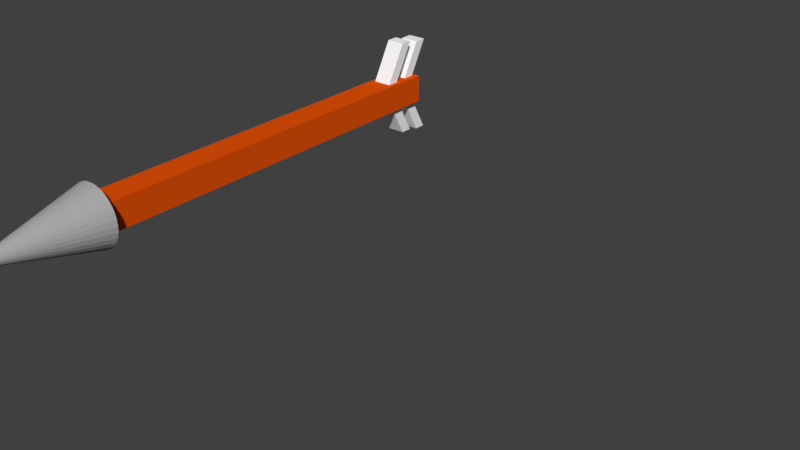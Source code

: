 # Source: Arrow.blend  (saved by Blender 2.78.0; exported with 4.5.12 LTS)
import bpy
from mathutils import Matrix  # noqa: F401  (used for matrix-valued properties, if any)

bpy.ops.wm.read_factory_settings(use_empty=True)
scene = bpy.context.scene
scene.name = 'Scene'

# ---- collections
col_collection_1 = bpy.data.collections.new('Collection 1'); scene.collection.children.link(col_collection_1)

# ---- materials (node trees are filled in below, after node groups)
mat_material = bpy.data.materials.new('Material')
mat_material.alpha_threshold = 0.0
mat_material.use_transparent_shadow = False
mat_material.diffuse_color = (0.8, 0.08643, 0.002385, 1.0)
mat_material.roughness = 0.5
mat_material.line_color = (0.0, 0.0, 0.0, 1.0)
mat_material_002 = bpy.data.materials.new('Material.002')
mat_material_002.alpha_threshold = 0.0
mat_material_002.use_transparent_shadow = False
mat_material_002.diffuse_color = (1.0, 1.0, 1.0, 1.0)
mat_material_002.roughness = 0.5
mat_material_001 = bpy.data.materials.new('Material.001')
mat_material_001.alpha_threshold = 0.0
mat_material_001.use_transparent_shadow = False
mat_material_001.diffuse_color = (0.4064, 0.4064, 0.4064, 1.0)
mat_material_001.roughness = 0.5
mat_material_001.specular_intensity = 1.0

# ---- material node trees

# ---- world
world_world = bpy.data.worlds.new('World'); scene.world = world_world
world_world.color = (0.05088, 0.05088, 0.05088)
world_world.use_sun_shadow = False
world_world.sun_shadow_jitter_overblur = 0.0
world_world.cycles.sampling_method = 'MANUAL'

# ---- meshes
me_cube = bpy.data.meshes.new('Cube')
me_cube.from_pydata([(1.0, 1.0, -1.0), (1.0, -1.0, -1.0), (-1.0, -1.0, -1.0), (-1.0, 1.0, -1.0), (1.0, 1.0, 1.0), (1.0, -1.0, 1.0), (-1.0, -1.0, 1.0), (-1.0, 1.0, 1.0)], [], [(0, 1, 2, 3), (4, 7, 6, 5), (0, 4, 5, 1), (1, 5, 6, 2), (2, 6, 7, 3), (4, 0, 3, 7)])
me_cube.materials.append(mat_material)
me_cube.use_remesh_preserve_volume = False
me_cube.use_remesh_preserve_attributes = False
me_cube.use_mirror_vertex_groups = False
me_cube.update()
me_cube_002 = bpy.data.meshes.new('Cube.002')
me_cube_002.from_pydata([(-1.333, -2.282, -0.6991), (-1.333, -2.282, 0.2499), (-1.333, 2.579, -0.6991), (-1.333, 2.579, 0.2499), (-0.7347, -2.282, -0.6991), (-0.7347, -2.282, 0.2499), (-0.7347, 2.579, -0.6991), (-0.7347, 2.579, 0.2499), (-0.01783, 0.1076, -0.6991), (-0.01783, 0.1076, 0.2499), (0.5804, 0.1076, -0.6991), (0.5804, 0.1076, 0.2499), (-2.543, -2.101, -0.7652), (-2.543, -2.101, 0.1838), (-2.543, 2.76, -0.7652), (-2.543, 2.76, 0.1838), (-1.944, -2.101, -0.7652), (-1.944, -2.101, 0.1838), (-1.944, 2.76, -0.7652), (-1.944, 2.76, 0.1838), (-1.227, 0.2885, -0.7652), (-1.227, 0.2885, 0.1838), (-0.6292, 0.2885, -0.7652), (-0.6292, 0.2885, 0.1838)], [], [(8, 9, 3, 2), (2, 3, 7, 6), (10, 11, 5, 4), (4, 5, 1, 0), (8, 10, 4, 0), (11, 9, 1, 5), (7, 3, 9, 11), (2, 6, 10, 8), (6, 7, 11, 10), (0, 1, 9, 8), (20, 21, 15, 14), (14, 15, 19, 18), (22, 23, 17, 16), (16, 17, 13, 12), (20, 22, 16, 12), (23, 21, 13, 17), (19, 15, 21, 23), (14, 18, 22, 20), (18, 19, 23, 22), (12, 13, 21, 20)])
me_cube_002.materials.append(mat_material_002)
me_cube_002.use_remesh_preserve_volume = False
me_cube_002.use_remesh_preserve_attributes = False
me_cube_002.use_mirror_vertex_groups = False
me_cube_002.update()
me_cone = bpy.data.meshes.new('Cone')
me_cone.from_pydata([(0.0, 1.0, -1.0), (0.1951, 0.9808, -1.0), (0.3827, 0.9239, -1.0), (0.5556, 0.8315, -1.0), (0.7071, 0.7071, -1.0), (0.8315, 0.5556, -1.0), (0.9239, 0.3827, -1.0), (0.9808, 0.1951, -1.0), (1.0, 7.55e-08, -1.0), (0.0, 0.0, 1.0), (0.9808, -0.1951, -1.0), (0.9239, -0.3827, -1.0), (0.8315, -0.5556, -1.0), (0.7071, -0.7071, -1.0), (0.5556, -0.8315, -1.0), (0.3827, -0.9239, -1.0), (0.1951, -0.9808, -1.0), (-3.258e-07, -1.0, -1.0), (-0.1951, -0.9808, -1.0), (-0.3827, -0.9239, -1.0), (-0.5556, -0.8315, -1.0), (-0.7071, -0.7071, -1.0), (-0.8315, -0.5556, -1.0), (-0.9239, -0.3827, -1.0), (-0.9808, -0.1951, -1.0), (-1.0, 9.656e-07, -1.0), (-0.9808, 0.1951, -1.0), (-0.9239, 0.3827, -1.0), (-0.8315, 0.5556, -1.0), (-0.7071, 0.7071, -1.0), (-0.5556, 0.8315, -1.0), (-0.3827, 0.9239, -1.0), (-0.1951, 0.9808, -1.0)], [], [(0, 9, 1), (1, 9, 2), (2, 9, 3), (3, 9, 4), (4, 9, 5), (5, 9, 6), (6, 9, 7), (7, 9, 8), (8, 9, 10), (10, 9, 11), (11, 9, 12), (12, 9, 13), (13, 9, 14), (14, 9, 15), (15, 9, 16), (16, 9, 17), (17, 9, 18), (18, 9, 19), (19, 9, 20), (20, 9, 21), (21, 9, 22), (22, 9, 23), (23, 9, 24), (24, 9, 25), (25, 9, 26), (26, 9, 27), (27, 9, 28), (28, 9, 29), (29, 9, 30), (30, 9, 31), (31, 9, 32), (32, 9, 0), (0, 1, 2, 3, 4, 5, 6, 7, 8, 10, 11, 12, 13, 14, 15, 16, 17, 18, 19, 20, 21, 22, 23, 24, 25, 26, 27, 28, 29, 30, 31, 32)])
me_cone.materials.append(mat_material_001)
me_cone.use_remesh_preserve_volume = False
me_cone.use_remesh_preserve_attributes = False
me_cone.use_mirror_vertex_groups = False
me_cone.update()
arm_armature = bpy.data.armatures.new('Armature')  # bones are not reproduced

# ---- objects
ob_armature = bpy.data.objects.new('Armature', arm_armature)
ob_shaft = bpy.data.objects.new('shaft', me_cube)
ob_fletching = bpy.data.objects.new('Fletching', me_cube_002)
ob_head = bpy.data.objects.new('head', me_cone)

# ---- transforms, parenting, visibility, modifiers, constraints
ob_armature.location = (-0.002502, 0.0, 0.007168)
ob_armature.rotation_euler = (0.0, -0.0, -1.571)
ob_armature.lineart.crease_threshold = 0.0
ob_shaft.parent = ob_armature
ob_shaft.matrix_parent_inverse = Matrix(((1.0, 0.0, 0.0, 0.92), (0.0, 0.0, 1.0, -1.007), (0.0, -1.0, 0.0, -0.0), (0.0, 0.0, 0.0, 1.0)))
ob_shaft.location = (0.0, 0.0, 0.0)
ob_shaft.scale = (1.0, 0.07, 0.07)
ob_shaft.lock_rotations_4d = False
ob_shaft.empty_display_type = 'ARROWS'
ob_shaft.lineart.crease_threshold = 0.0
ob_fletching.parent = ob_shaft
ob_fletching.matrix_parent_inverse = Matrix(((1.0, 0.0, 0.0, 0.0), (0.0, 14.29, 0.0, 0.0), (0.0, 0.0, 14.29, 0.0), (0.0, 0.0, 0.0, 1.0)))
ob_fletching.location = (-0.8213, -0.03595, 0.02186)
ob_fletching.scale = (0.1, 0.1, 0.1)
ob_fletching.lineart.crease_threshold = 0.0
ob_head.parent = ob_shaft
ob_head.matrix_parent_inverse = Matrix(((1.0, 0.0, 0.0, 0.0), (0.0, 14.29, 0.0, 0.0), (0.0, 0.0, 14.29, 0.0), (0.0, 0.0, 0.0, 1.0)))
ob_head.location = (1.304, 0.0, 0.0)
ob_head.rotation_euler = (0.0, 1.571, 0.0)
ob_head.scale = (0.15, 0.15, 0.3)
ob_head.lineart.crease_threshold = 0.0

# ---- collection membership
col_collection_1.objects.link(ob_armature)
col_collection_1.objects.link(ob_shaft)
col_collection_1.objects.link(ob_fletching)
col_collection_1.objects.link(ob_head)

# ---- scene / render settings (as saved in the file)
scene.frame_start = 1; scene.frame_end = 250; scene.frame_set(1)
scene.render.engine = 'BLENDER_EEVEE_NEXT'
scene.render.resolution_percentage = 50
scene.render.dither_intensity = 0.0
scene.cycles.use_denoising = False
scene.cycles.samples = 128
scene.cycles.sampling_pattern = 'TABULATED_SOBOL'
scene.cycles.light_sampling_threshold = 0.0
scene.cycles.use_adaptive_sampling = False
scene.cycles.use_light_tree = False
scene.cycles.blur_glossy = 0.0
scene.cycles.sample_clamp_indirect = 0.0
scene.view_settings.view_transform = 'Standard'
bpy.context.view_layer.update()

# ---- added for rendering (the .blend has no active camera and no usable light): camera, sun
cam_auto = bpy.data.cameras.new('AutoCamera')
cam_auto.lens = 50.0
cam_auto.sensor_width = 36.0
cam_auto.clip_end = 1000.0
ob_auto_camera = bpy.data.objects.new('AutoCamera', cam_auto)
scene.collection.objects.link(ob_auto_camera)
ob_auto_camera.location = (2.52357, -4.23, 2.03049)
ob_auto_camera.rotation_euler = (1.09748, -7.21219e-08, 0.694738)
scene.camera = ob_auto_camera
light_auto_sun = bpy.data.lights.new('AutoSun', 'SUN')
light_auto_sun.energy = 3.0
light_auto_sun.angle = 0.0523599
ob_auto_sun = bpy.data.objects.new('AutoSun', light_auto_sun)
scene.collection.objects.link(ob_auto_sun)
ob_auto_sun.rotation_euler = (0.872665, 0.174533, 0.523599)
bpy.context.view_layer.update()

